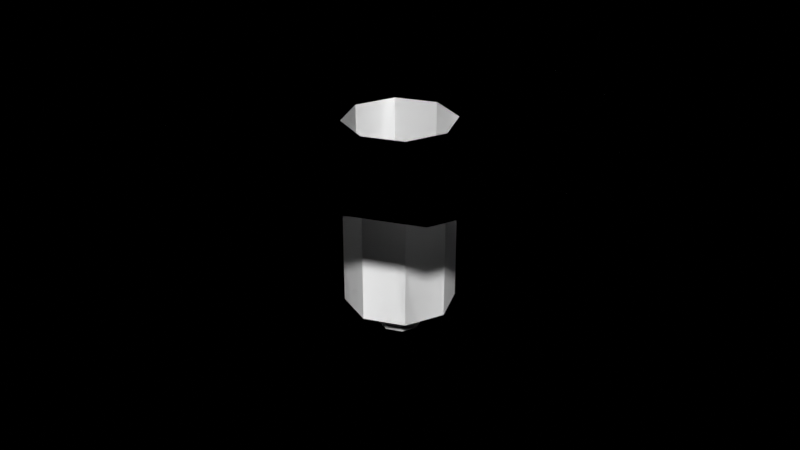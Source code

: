 # Source: Chasm.blend  (saved by Blender 4.4.30; exported with 4.5.12 LTS)
import bpy
from mathutils import Matrix  # noqa: F401  (used for matrix-valued properties, if any)

bpy.ops.wm.read_factory_settings(use_empty=True)
scene = bpy.context.scene
scene.name = 'Scene'

# ---- collections
col_system = bpy.data.collections.new('system'); scene.collection.children.link(col_system)
col_system.hide_render = True
col_scene = bpy.data.collections.new('scene'); scene.collection.children.link(col_scene)

# ---- world
world_world = bpy.data.worlds.new('World'); scene.world = world_world
world_world.use_nodes = True; world_world.node_tree.nodes.clear()
_N = world_world.node_tree.nodes; _L = world_world.node_tree.links
n0 = _N.new('ShaderNodeOutputWorld'); n0.name = 'World Output'; n0.location = (300, 300)
n0.is_active_output = True
world_world.color = (0.05088, 0.05088, 0.05088)
world_world.use_sun_shadow = False
world_world.sun_shadow_jitter_overblur = 0.0

# ---- meshes
me_cylinder = bpy.data.meshes.new('Cylinder')
me_cylinder.from_pydata([(0.0, 1.0, 0.0), (0.0, 2.0, 1.0), (0.7071, 0.7071, 0.0), (1.414, 1.414, 1.0), (1.0, 0.0, 0.0), (2.0, 0.0, 1.0), (0.7071, -0.7071, 0.0), (1.414, -1.414, 1.0), (0.0, -1.0, 0.0), (0.0, -2.0, 1.0), (-0.7071, -0.7071, 0.0), (-1.414, -1.414, 1.0), (-1.0, 0.0, 0.0), (-2.0, 0.0, 1.0), (-0.7071, 0.7071, 0.0), (-1.414, 1.414, 1.0), (0.0, 8.0, 1.0), (5.657, 5.657, 1.0), (8.0, 0.0, 1.0), (5.657, -5.657, 1.0), (0.0, -8.0, 1.0), (-5.657, -5.657, 1.0), (-8.0, 0.0, 1.0), (-5.657, 5.657, 1.0), (0.0, 10.0, 11.0), (7.071, 7.071, 11.0), (10.0, 0.0, 11.0), (7.071, -7.071, 11.0), (0.0, -10.0, 11.0), (-7.071, -7.071, 11.0), (-10.0, 0.0, 11.0), (-7.071, 7.071, 11.0), (0.0, 20.0, 11.0), (14.14, 14.14, 11.0), (20.0, 0.0, 11.0), (14.14, -14.14, 11.0), (0.0, -20.0, 11.0), (-14.14, -14.14, 11.0), (-20.0, 0.0, 11.0), (-14.14, 14.14, 11.0), (0.0, 20.0, 80.0), (14.14, 14.14, 80.0), (20.0, 0.0, 80.0), (14.14, -14.14, 80.0), (0.0, -20.0, 80.0), (-14.14, -14.14, 80.0), (-20.0, 0.0, 80.0), (-14.14, 14.14, 80.0), (0.0, 80.0, 80.0), (56.57, 56.57, 80.0), (80.0, 0.0, 80.0), (56.57, -56.57, 80.0), (0.0, -80.0, 80.0), (-56.57, -56.57, 80.0), (-80.0, 0.0, 80.0), (-56.57, 56.57, 80.0)], [], [(0, 2, 3, 1), (2, 4, 5, 3), (4, 6, 7, 5), (6, 8, 9, 7), (8, 10, 11, 9), (10, 12, 13, 11), (11, 13, 22, 21), (12, 14, 15, 13), (14, 0, 1, 15), (0, 14, 12, 10, 8, 6, 4, 2), (7, 9, 20, 19), (13, 15, 23, 22), (3, 5, 18, 17), (9, 11, 21, 20), (15, 1, 16, 23), (1, 3, 17, 16), (5, 7, 19, 18), (20, 21, 29, 28), (18, 19, 27, 26), (16, 17, 25, 24), (23, 16, 24, 31), (21, 22, 30, 29), (19, 20, 28, 27), (17, 18, 26, 25), (22, 23, 31, 30), (26, 27, 35, 34), (24, 25, 33, 32), (31, 24, 32, 39), (29, 30, 38, 37), (27, 28, 36, 35), (25, 26, 34, 33), (30, 31, 39, 38), (28, 29, 37, 36), (39, 32, 40, 47), (37, 38, 46, 45), (35, 36, 44, 43), (33, 34, 42, 41), (38, 39, 47, 46), (36, 37, 45, 44), (34, 35, 43, 42), (32, 33, 41, 40), (44, 45, 53, 52), (42, 43, 51, 50), (40, 41, 49, 48), (47, 40, 48, 55), (45, 46, 54, 53), (43, 44, 52, 51), (41, 42, 50, 49), (46, 47, 55, 54)])
_uv = me_cylinder.uv_layers.new(name='UVMap')
_uv.uv.foreach_set('vector', [-1.5, -1.5, 2.5, -1.5, 2.5, 2.5, -1.5, 2.5, -1.5, -1.5, 2.5, -1.5, 2.5, 2.5, -1.5, 2.5, -1.5, -1.5, 2.5, -1.5, 2.5, 2.5, -1.5, 2.5, -1.5, -1.5, 2.5, -1.5, 2.5, 2.5, -1.5, 2.5, -1.5, -1.5, 2.5, -1.5, 2.5, 2.5, -1.5, 2.5, -1.5, -1.5, 2.5, -1.5, 2.5, 2.5, -1.5, 2.5, -1.5, -1.5, 2.5, -1.5, 2.5, 2.5, -1.5, 2.5, -1.5, -1.5, 2.5, -1.5, 2.5, 2.5, -1.5, 2.5, -1.5, -1.5, 2.5, -1.5, 2.5, 2.5, -1.5, 2.5, 0.5, 2.5, 1.914, 1.914, 2.5, 0.5, 1.914, -0.9142, 0.5, -1.5, -0.9142, -0.9142, -1.5, 0.5, -0.9142, 1.914, -1.5, -1.5, 2.5, -1.5, 2.5, 2.5, -1.5, 2.5, -1.5, -1.5, 2.5, -1.5, 2.5, 2.5, -1.5, 2.5, -1.5, -1.5, 2.5, -1.5, 2.5, 2.5, -1.5, 2.5, -1.5, -1.5, 2.5, -1.5, 2.5, 2.5, -1.5, 2.5, -1.5, -1.5, 2.5, -1.5, 2.5, 2.5, -1.5, 2.5, -1.5, -1.5, 2.5, -1.5, 2.5, 2.5, -1.5, 2.5, -1.5, -1.5, 2.5, -1.5, 2.5, 2.5, -1.5, 2.5, -1.5, -1.5, 2.5, -1.5, 2.5, 2.5, -1.5, 2.5, -1.5, -1.5, 2.5, -1.5, 2.5, 2.5, -1.5, 2.5, -1.5, -1.5, 2.5, -1.5, 2.5, 2.5, -1.5, 2.5, -1.5, -1.5, 2.5, -1.5, 2.5, 2.5, -1.5, 2.5, -1.5, -1.5, 2.5, -1.5, 2.5, 2.5, -1.5, 2.5, -1.5, -1.5, 2.5, -1.5, 2.5, 2.5, -1.5, 2.5, -1.5, -1.5, 2.5, -1.5, 2.5, 2.5, -1.5, 2.5, -1.5, -1.5, 2.5, -1.5, 2.5, 2.5, -1.5, 2.5, -1.5, -1.5, 2.5, -1.5, 2.5, 2.5, -1.5, 2.5, -1.5, -1.5, 2.5, -1.5, 2.5, 2.5, -1.5, 2.5, -1.5, -1.5, 2.5, -1.5, 2.5, 2.5, -1.5, 2.5, -1.5, -1.5, 2.5, -1.5, 2.5, 2.5, -1.5, 2.5, -1.5, -1.5, 2.5, -1.5, 2.5, 2.5, -1.5, 2.5, -1.5, -1.5, 2.5, -1.5, 2.5, 2.5, -1.5, 2.5, -1.5, -1.5, 2.5, -1.5, 2.5, 2.5, -1.5, 2.5, -1.5, -1.5, 2.5, -1.5, 2.5, 2.5, -1.5, 2.5, -1.5, -1.5, 2.5, -1.5, 2.5, 2.5, -1.5, 2.5, -1.5, -1.5, 2.5, -1.5, 2.5, 2.5, -1.5, 2.5, -1.5, -1.5, 2.5, -1.5, 2.5, 2.5, -1.5, 2.5, -1.5, -1.5, 2.5, -1.5, 2.5, 2.5, -1.5, 2.5, -1.5, -1.5, 2.5, -1.5, 2.5, 2.5, -1.5, 2.5, -1.5, -1.5, 2.5, -1.5, 2.5, 2.5, -1.5, 2.5, -1.5, -1.5, 2.5, -1.5, 2.5, 2.5, -1.5, 2.5, -1.5, -1.5, 2.5, -1.5, 2.5, 2.5, -1.5, 2.5, -1.5, -1.5, 2.5, -1.5, 2.5, 2.5, -1.5, 2.5, -1.5, -1.5, 2.5, -1.5, 2.5, 2.5, -1.5, 2.5, -1.5, -1.5, 2.5, -1.5, 2.5, 2.5, -1.5, 2.5, -1.5, -1.5, 2.5, -1.5, 2.5, 2.5, -1.5, 2.5, -1.5, -1.5, 2.5, -1.5, 2.5, 2.5, -1.5, 2.5, -1.5, -1.5, 2.5, -1.5, 2.5, 2.5, -1.5, 2.5, -1.5, -1.5, 2.5, -1.5, 2.5, 2.5, -1.5, 2.5, -1.5, -1.5, 2.5, -1.5, 2.5, 2.5, -1.5, 2.5])
me_cylinder.update()
me_cylinder_001 = bpy.data.meshes.new('Cylinder.001')
me_cylinder_001.from_pydata([(0.0, 1.0, 0.0), (0.0, 2.0, 1.0), (0.7071, 0.7071, 0.0), (1.414, 1.414, 1.0), (1.0, 0.0, 0.0), (2.0, 0.0, 1.0), (0.7071, -0.7071, 0.0), (1.414, -1.414, 1.0), (0.0, -1.0, 0.0), (0.0, -2.0, 1.0), (-0.7071, -0.7071, 0.0), (-1.414, -1.414, 1.0), (-1.0, 0.0, 0.0), (-2.0, 0.0, 1.0), (-0.7071, 0.7071, 0.0), (-1.414, 1.414, 1.0), (0.0, 8.0, 1.0), (5.657, 5.657, 1.0), (8.0, 0.0, 1.0), (5.657, -5.657, 1.0), (0.0, -8.0, 1.0), (-5.657, -5.657, 1.0), (-8.0, 0.0, 1.0), (-5.657, 5.657, 1.0), (0.0, 10.0, 11.0), (7.071, 7.071, 11.0), (10.0, 0.0, 11.0), (7.071, -7.071, 11.0), (0.0, -10.0, 11.0), (-7.071, -7.071, 11.0), (-10.0, 0.0, 11.0), (-7.071, 7.071, 11.0), (0.0, 20.0, 11.0), (14.14, 14.14, 11.0), (20.0, 0.0, 11.0), (14.14, -14.14, 11.0), (0.0, -20.0, 11.0), (-14.14, -14.14, 11.0), (-20.0, 0.0, 11.0), (-14.14, 14.14, 11.0), (0.0, 20.0, 80.0), (14.14, 14.14, 80.0), (20.0, 0.0, 80.0), (14.14, -14.14, 80.0), (0.0, -20.0, 80.0), (-14.14, -14.14, 80.0), (-20.0, 0.0, 80.0), (-14.14, 14.14, 80.0), (0.0, 80.0, 80.0), (56.57, 56.57, 80.0), (80.0, 0.0, 80.0), (56.57, -56.57, 80.0), (0.0, -80.0, 80.0), (-56.57, -56.57, 80.0), (-80.0, 0.0, 80.0), (-56.57, 56.57, 80.0)], [], [(0, 2, 3, 1), (2, 4, 5, 3), (4, 6, 7, 5), (6, 8, 9, 7), (8, 10, 11, 9), (10, 12, 13, 11), (11, 13, 22, 21), (12, 14, 15, 13), (14, 0, 1, 15), (0, 14, 12, 10, 8, 6, 4, 2), (7, 9, 20, 19), (13, 15, 23, 22), (3, 5, 18, 17), (9, 11, 21, 20), (15, 1, 16, 23), (1, 3, 17, 16), (5, 7, 19, 18), (20, 21, 29, 28), (18, 19, 27, 26), (16, 17, 25, 24), (23, 16, 24, 31), (21, 22, 30, 29), (19, 20, 28, 27), (17, 18, 26, 25), (22, 23, 31, 30), (26, 27, 35, 34), (24, 25, 33, 32), (31, 24, 32, 39), (29, 30, 38, 37), (27, 28, 36, 35), (25, 26, 34, 33), (30, 31, 39, 38), (28, 29, 37, 36), (39, 32, 40, 47), (37, 38, 46, 45), (35, 36, 44, 43), (33, 34, 42, 41), (38, 39, 47, 46), (36, 37, 45, 44), (34, 35, 43, 42), (32, 33, 41, 40), (44, 45, 53, 52), (42, 43, 51, 50), (40, 41, 49, 48), (47, 40, 48, 55), (45, 46, 54, 53), (43, 44, 52, 51), (41, 42, 50, 49), (46, 47, 55, 54)])
_uv = me_cylinder_001.uv_layers.new(name='UVMap')
_uv.uv.foreach_set('vector', [0.0, 0.0, 1.0, 0.0, 1.0, 1.0, 0.0, 1.0, 0.0, 0.0, 1.0, 0.0, 1.0, 1.0, 0.0, 1.0, 0.0, 0.0, 1.0, 0.0, 1.0, 1.0, 0.0, 1.0, 0.0, 0.0, 1.0, 0.0, 1.0, 1.0, 0.0, 1.0, 0.0, 0.0, 1.0, 0.0, 1.0, 1.0, 0.0, 1.0, 0.0, 0.0, 1.0, 0.0, 1.0, 1.0, 0.0, 1.0, 0.0, 0.0, 1.0, 0.0, 1.0, 1.0, 0.0, 1.0, 0.0, 0.0, 1.0, 0.0, 1.0, 1.0, 0.0, 1.0, 0.0, 0.0, 1.0, 0.0, 1.0, 1.0, 0.0, 1.0, 0.5, 1.0, 0.8536, 0.8536, 1.0, 0.5, 0.8536, 0.1464, 0.5, 0.0, 0.1464, 0.1464, 0.0, 0.5, 0.1464, 0.8536, 0.0, 0.0, 1.0, 0.0, 1.0, 1.0, 0.0, 1.0, 0.0, 0.0, 1.0, 0.0, 1.0, 1.0, 0.0, 1.0, 0.0, 0.0, 1.0, 0.0, 1.0, 1.0, 0.0, 1.0, 0.0, 0.0, 1.0, 0.0, 1.0, 1.0, 0.0, 1.0, 0.0, 0.0, 1.0, 0.0, 1.0, 1.0, 0.0, 1.0, 0.0, 0.0, 1.0, 0.0, 1.0, 1.0, 0.0, 1.0, 0.0, 0.0, 1.0, 0.0, 1.0, 1.0, 0.0, 1.0, 0.0, 0.0, 1.0, 0.0, 1.0, 1.0, 0.0, 1.0, 0.0, 0.0, 1.0, 0.0, 1.0, 1.0, 0.0, 1.0, 0.0, 0.0, 1.0, 0.0, 1.0, 1.0, 0.0, 1.0, 0.0, 0.0, 1.0, 0.0, 1.0, 1.0, 0.0, 1.0, 0.0, 0.0, 1.0, 0.0, 1.0, 1.0, 0.0, 1.0, 0.0, 0.0, 1.0, 0.0, 1.0, 1.0, 0.0, 1.0, 0.0, 0.0, 1.0, 0.0, 1.0, 1.0, 0.0, 1.0, 0.0, 0.0, 1.0, 0.0, 1.0, 1.0, 0.0, 1.0, 0.0, 0.0, 1.0, 0.0, 1.0, 1.0, 0.0, 1.0, 0.0, 0.0, 1.0, 0.0, 1.0, 1.0, 0.0, 1.0, 0.0, 0.0, 1.0, 0.0, 1.0, 1.0, 0.0, 1.0, 0.0, 0.0, 1.0, 0.0, 1.0, 1.0, 0.0, 1.0, 0.0, 0.0, 1.0, 0.0, 1.0, 1.0, 0.0, 1.0, 0.0, 0.0, 1.0, 0.0, 1.0, 1.0, 0.0, 1.0, 0.0, 0.0, 1.0, 0.0, 1.0, 1.0, 0.0, 1.0, 0.0, 0.0, 1.0, 0.0, 1.0, 1.0, 0.0, 1.0, 0.0, 0.0, 1.0, 0.0, 1.0, 1.0, 0.0, 1.0, 0.0, 0.0, 1.0, 0.0, 1.0, 1.0, 0.0, 1.0, 0.0, 0.0, 1.0, 0.0, 1.0, 1.0, 0.0, 1.0, 0.0, 0.0, 1.0, 0.0, 1.0, 1.0, 0.0, 1.0, 0.0, 0.0, 1.0, 0.0, 1.0, 1.0, 0.0, 1.0, 0.0, 0.0, 1.0, 0.0, 1.0, 1.0, 0.0, 1.0, 0.0, 0.0, 1.0, 0.0, 1.0, 1.0, 0.0, 1.0, 0.0, 0.0, 1.0, 0.0, 1.0, 1.0, 0.0, 1.0, 0.0, 0.0, 1.0, 0.0, 1.0, 1.0, 0.0, 1.0, 0.0, 0.0, 1.0, 0.0, 1.0, 1.0, 0.0, 1.0, 0.0, 0.0, 1.0, 0.0, 1.0, 1.0, 0.0, 1.0, 0.0, 0.0, 1.0, 0.0, 1.0, 1.0, 0.0, 1.0, 0.0, 0.0, 1.0, 0.0, 1.0, 1.0, 0.0, 1.0, 0.0, 0.0, 1.0, 0.0, 1.0, 1.0, 0.0, 1.0, 0.0, 0.0, 1.0, 0.0, 1.0, 1.0, 0.0, 1.0, 0.0, 0.0, 1.0, 0.0, 1.0, 1.0, 0.0, 1.0])
me_cylinder_001.update()

# ---- objects
ob_cylinder = bpy.data.objects.new('Cylinder', me_cylinder)
ob_cylinder_colonly = bpy.data.objects.new('Cylinder-colonly', me_cylinder_001)

# ---- transforms, parenting, visibility, modifiers, constraints
ob_cylinder.location = (0.0, 0.0, 0.0)
ob_cylinder_colonly.location = (0.0, 0.0, 0.0)

# ---- collection membership
scene.collection.objects.link(ob_cylinder)
scene.collection.objects.link(ob_cylinder_colonly)

# ---- scene / render settings (as saved in the file)
scene.frame_start = 0; scene.frame_end = 59; scene.frame_set(45)
scene.render.engine = 'CYCLES'
scene.render.image_settings.color_mode = 'RGB'
scene.render.fps = 30
scene.render.film_transparent = True
scene.render.use_sequencer = False
scene.cycles.samples = 256
scene.cycles.sampling_pattern = 'TABULATED_SOBOL'
scene.cycles.use_adaptive_sampling = False
scene.cycles.use_light_tree = False
scene.view_settings.view_transform = 'Standard'
scene.view_settings.exposure = 1.0
bpy.context.view_layer.update()

# ---- added for rendering (the .blend has no active camera and no usable light): camera, sun
cam_auto = bpy.data.cameras.new('AutoCamera')
cam_auto.lens = 50.0
cam_auto.sensor_width = 36.0
cam_auto.clip_end = 3897.03
ob_auto_camera = bpy.data.objects.new('AutoCamera', cam_auto)
scene.collection.objects.link(ob_auto_camera)
ob_auto_camera.location = (222.054, -266.465, 217.643)
ob_auto_camera.rotation_euler = (1.09748, -7.21219e-08, 0.694738)
scene.camera = ob_auto_camera
light_auto_sun = bpy.data.lights.new('AutoSun', 'SUN')
light_auto_sun.energy = 3.0
light_auto_sun.angle = 0.0523599
ob_auto_sun = bpy.data.objects.new('AutoSun', light_auto_sun)
scene.collection.objects.link(ob_auto_sun)
ob_auto_sun.rotation_euler = (0.872665, 0.174533, 0.523599)
bpy.context.view_layer.update()
